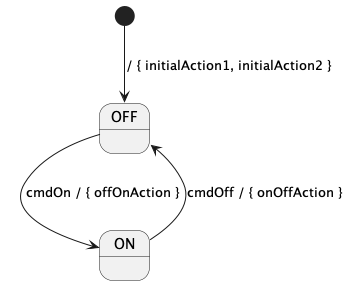

The diagram above was rendered by PlantUML. Its source (embedded in the PNG):
@startuml

[*] --> OFF : / { initialAction1, initialAction2 }

state OFF

state ON

OFF --> ON : cmdOn / { offOnAction }
ON --> OFF : cmdOff / { onOffAction }

@enduml